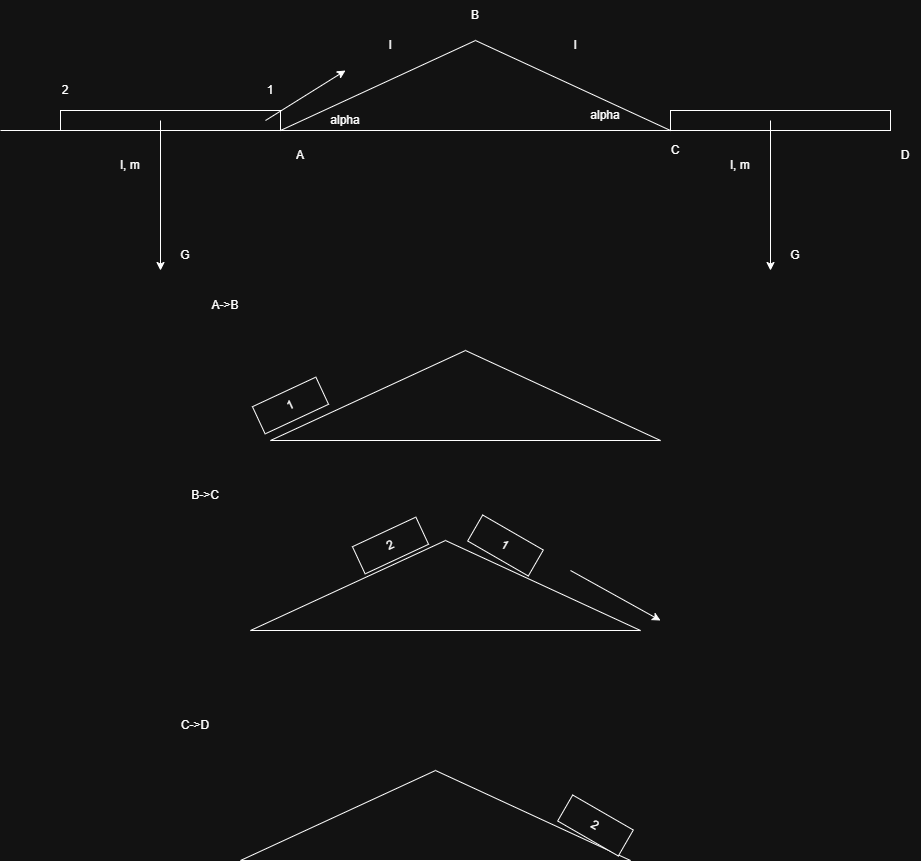

The diagram above was exported from draw.io. Its source (the exported page's mxGraphModel, read from the mxfile embedded in the PNG):
<mxGraphModel dx="1281" dy="626" grid="1" gridSize="10" guides="1" tooltips="1" connect="1" arrows="1" fold="1" page="1" pageScale="1" pageWidth="850" pageHeight="1100" math="0" shadow="0">
  <root>
    <mxCell id="0" />
    <mxCell id="1" parent="0" />
    <mxCell id="lrXhr6QKqee9zAGCjCrh-1" parent="1" style="verticalLabelPosition=bottom;verticalAlign=top;html=1;shape=mxgraph.basic.acute_triangle;dx=0.5;" value="" vertex="1">
      <mxGeometry height="90" width="390" x="360" y="300" as="geometry" />
    </mxCell>
    <mxCell id="lrXhr6QKqee9zAGCjCrh-2" edge="1" parent="1" style="endArrow=none;html=1;rounded=0;" value="">
      <mxGeometry height="50" relative="1" width="50" as="geometry">
        <mxPoint x="80" y="390" as="sourcePoint" />
        <mxPoint x="360" y="390" as="targetPoint" />
      </mxGeometry>
    </mxCell>
    <mxCell id="lrXhr6QKqee9zAGCjCrh-3" parent="1" style="rounded=0;whiteSpace=wrap;html=1;" value="" vertex="1">
      <mxGeometry height="20" width="220" x="140" y="370" as="geometry" />
    </mxCell>
    <mxCell id="lrXhr6QKqee9zAGCjCrh-4" parent="1" style="text;html=1;whiteSpace=wrap;strokeColor=none;fillColor=none;align=center;verticalAlign=middle;rounded=0;autosize=1;resizable=0;" value="l, m" vertex="1">
      <mxGeometry height="30" width="40" x="190" y="410" as="geometry" />
    </mxCell>
    <mxCell id="lrXhr6QKqee9zAGCjCrh-5" parent="1" style="text;html=1;whiteSpace=wrap;strokeColor=none;fillColor=none;align=center;verticalAlign=middle;rounded=0;autosize=1;resizable=0;" value="l" vertex="1">
      <mxGeometry height="30" width="30" x="455" y="290" as="geometry" />
    </mxCell>
    <mxCell id="lrXhr6QKqee9zAGCjCrh-6" parent="1" style="text;html=1;whiteSpace=wrap;strokeColor=none;fillColor=none;align=center;verticalAlign=middle;rounded=0;autosize=1;resizable=0;" value="l" vertex="1">
      <mxGeometry height="30" width="30" x="640" y="290" as="geometry" />
    </mxCell>
    <mxCell id="lrXhr6QKqee9zAGCjCrh-7" parent="1" style="text;html=1;whiteSpace=wrap;strokeColor=none;fillColor=none;align=center;verticalAlign=middle;rounded=0;autosize=1;resizable=0;" value="alpha" vertex="1">
      <mxGeometry height="30" width="50" x="400" y="365" as="geometry" />
    </mxCell>
    <mxCell id="lrXhr6QKqee9zAGCjCrh-8" parent="1" style="text;html=1;whiteSpace=wrap;strokeColor=none;fillColor=none;align=center;verticalAlign=middle;rounded=0;autosize=1;resizable=0;" value="alpha" vertex="1">
      <mxGeometry height="30" width="50" x="660" y="360" as="geometry" />
    </mxCell>
    <mxCell id="lrXhr6QKqee9zAGCjCrh-9" edge="1" parent="1" style="endArrow=classic;html=1;rounded=0;" value="">
      <mxGeometry height="50" relative="1" width="50" as="geometry">
        <mxPoint x="345" y="380" as="sourcePoint" />
        <mxPoint x="425" y="330" as="targetPoint" />
      </mxGeometry>
    </mxCell>
    <mxCell id="lrXhr6QKqee9zAGCjCrh-10" edge="1" parent="1" style="endArrow=classic;html=1;rounded=0;" value="">
      <mxGeometry height="50" relative="1" width="50" as="geometry">
        <mxPoint x="240" y="380" as="sourcePoint" />
        <mxPoint x="240" y="530" as="targetPoint" />
      </mxGeometry>
    </mxCell>
    <mxCell id="lrXhr6QKqee9zAGCjCrh-11" parent="1" style="text;html=1;whiteSpace=wrap;strokeColor=none;fillColor=none;align=center;verticalAlign=middle;rounded=0;autosize=1;resizable=0;" value="G" vertex="1">
      <mxGeometry height="30" width="30" x="250" y="500" as="geometry" />
    </mxCell>
    <mxCell id="lrXhr6QKqee9zAGCjCrh-15" parent="1" style="rounded=0;whiteSpace=wrap;html=1;" value="" vertex="1">
      <mxGeometry height="20" width="220" x="750" y="370" as="geometry" />
    </mxCell>
    <mxCell id="lrXhr6QKqee9zAGCjCrh-16" parent="1" style="text;html=1;whiteSpace=wrap;strokeColor=none;fillColor=none;align=center;verticalAlign=middle;rounded=0;autosize=1;resizable=0;" value="l, m" vertex="1">
      <mxGeometry height="30" width="40" x="800" y="410" as="geometry" />
    </mxCell>
    <mxCell id="lrXhr6QKqee9zAGCjCrh-17" edge="1" parent="1" style="endArrow=classic;html=1;rounded=0;" value="">
      <mxGeometry height="50" relative="1" width="50" as="geometry">
        <mxPoint x="850" y="380" as="sourcePoint" />
        <mxPoint x="850" y="530" as="targetPoint" />
      </mxGeometry>
    </mxCell>
    <mxCell id="lrXhr6QKqee9zAGCjCrh-18" parent="1" style="text;html=1;whiteSpace=wrap;strokeColor=none;fillColor=none;align=center;verticalAlign=middle;rounded=0;autosize=1;resizable=0;" value="G" vertex="1">
      <mxGeometry height="30" width="30" x="860" y="500" as="geometry" />
    </mxCell>
    <mxCell id="lrXhr6QKqee9zAGCjCrh-19" parent="1" style="text;html=1;whiteSpace=wrap;strokeColor=none;fillColor=none;align=center;verticalAlign=middle;rounded=0;autosize=1;resizable=0;" value="A" vertex="1">
      <mxGeometry height="30" width="30" x="365" y="400" as="geometry" />
    </mxCell>
    <mxCell id="lrXhr6QKqee9zAGCjCrh-20" parent="1" style="text;html=1;whiteSpace=wrap;strokeColor=none;fillColor=none;align=center;verticalAlign=middle;rounded=0;autosize=1;resizable=0;" value="B" vertex="1">
      <mxGeometry height="30" width="30" x="540" y="260" as="geometry" />
    </mxCell>
    <mxCell id="lrXhr6QKqee9zAGCjCrh-21" parent="1" style="text;html=1;whiteSpace=wrap;strokeColor=none;fillColor=none;align=center;verticalAlign=middle;rounded=0;autosize=1;resizable=0;" value="C" vertex="1">
      <mxGeometry height="30" width="30" x="740" y="395" as="geometry" />
    </mxCell>
    <mxCell id="lrXhr6QKqee9zAGCjCrh-22" parent="1" style="text;html=1;whiteSpace=wrap;strokeColor=none;fillColor=none;align=center;verticalAlign=middle;rounded=0;autosize=1;resizable=0;" value="D" vertex="1">
      <mxGeometry height="30" width="30" x="970" y="400" as="geometry" />
    </mxCell>
    <mxCell id="lrXhr6QKqee9zAGCjCrh-24" parent="1" style="text;html=1;whiteSpace=wrap;strokeColor=none;fillColor=none;align=center;verticalAlign=middle;rounded=0;autosize=1;resizable=0;" value="1" vertex="1">
      <mxGeometry height="30" width="30" x="335" y="335" as="geometry" />
    </mxCell>
    <mxCell id="lrXhr6QKqee9zAGCjCrh-25" parent="1" style="text;html=1;whiteSpace=wrap;strokeColor=none;fillColor=none;align=center;verticalAlign=middle;rounded=0;autosize=1;resizable=0;" value="2" vertex="1">
      <mxGeometry height="30" width="30" x="130" y="335" as="geometry" />
    </mxCell>
    <mxCell id="lrXhr6QKqee9zAGCjCrh-26" parent="1" style="text;html=1;whiteSpace=wrap;strokeColor=none;fillColor=none;align=center;verticalAlign=middle;rounded=0;autosize=1;resizable=0;" value="A-&amp;gt;B" vertex="1">
      <mxGeometry height="30" width="50" x="280" y="550" as="geometry" />
    </mxCell>
    <mxCell id="lrXhr6QKqee9zAGCjCrh-27" parent="1" style="verticalLabelPosition=bottom;verticalAlign=top;html=1;shape=mxgraph.basic.acute_triangle;dx=0.5;" value="" vertex="1">
      <mxGeometry height="90" width="390" x="350" y="610" as="geometry" />
    </mxCell>
    <mxCell id="lrXhr6QKqee9zAGCjCrh-28" parent="1" style="rounded=0;whiteSpace=wrap;html=1;rotation=-25;" value="1" vertex="1">
      <mxGeometry height="30" width="70" x="335" y="650" as="geometry" />
    </mxCell>
    <mxCell id="lrXhr6QKqee9zAGCjCrh-29" parent="1" style="text;html=1;whiteSpace=wrap;strokeColor=none;fillColor=none;align=center;verticalAlign=middle;rounded=0;autosize=1;resizable=0;" value="B-&amp;gt;C" vertex="1">
      <mxGeometry height="30" width="50" x="260" y="740" as="geometry" />
    </mxCell>
    <mxCell id="lrXhr6QKqee9zAGCjCrh-30" parent="1" style="verticalLabelPosition=bottom;verticalAlign=top;html=1;shape=mxgraph.basic.acute_triangle;dx=0.5;" value="" vertex="1">
      <mxGeometry height="90" width="390" x="330" y="800" as="geometry" />
    </mxCell>
    <mxCell id="lrXhr6QKqee9zAGCjCrh-31" parent="1" style="rounded=0;whiteSpace=wrap;html=1;rotation=-25;" value="2" vertex="1">
      <mxGeometry height="30" width="70" x="435" y="790" as="geometry" />
    </mxCell>
    <mxCell id="lrXhr6QKqee9zAGCjCrh-32" parent="1" style="rounded=0;whiteSpace=wrap;html=1;rotation=30;" value="1" vertex="1">
      <mxGeometry height="30" width="70" x="550.0000464723933" y="789.9962559664742" as="geometry" />
    </mxCell>
    <mxCell id="lrXhr6QKqee9zAGCjCrh-33" parent="1" style="text;html=1;whiteSpace=wrap;strokeColor=none;fillColor=none;align=center;verticalAlign=middle;rounded=0;autosize=1;resizable=0;" value="C-&amp;gt;D" vertex="1">
      <mxGeometry height="30" width="50" x="250" y="970" as="geometry" />
    </mxCell>
    <mxCell id="lrXhr6QKqee9zAGCjCrh-34" parent="1" style="verticalLabelPosition=bottom;verticalAlign=top;html=1;shape=mxgraph.basic.acute_triangle;dx=0.5;" value="" vertex="1">
      <mxGeometry height="90" width="390" x="320" y="1030" as="geometry" />
    </mxCell>
    <mxCell id="lrXhr6QKqee9zAGCjCrh-36" parent="1" style="rounded=0;whiteSpace=wrap;html=1;rotation=30;" value="2" vertex="1">
      <mxGeometry height="30" width="70" x="640.0000464723933" y="1069.996255966474" as="geometry" />
    </mxCell>
    <mxCell id="lrXhr6QKqee9zAGCjCrh-37" edge="1" parent="1" style="endArrow=classic;html=1;rounded=0;" value="">
      <mxGeometry height="50" relative="1" width="50" as="geometry">
        <mxPoint x="650" y="830" as="sourcePoint" />
        <mxPoint x="740" y="880" as="targetPoint" />
      </mxGeometry>
    </mxCell>
  </root>
</mxGraphModel>